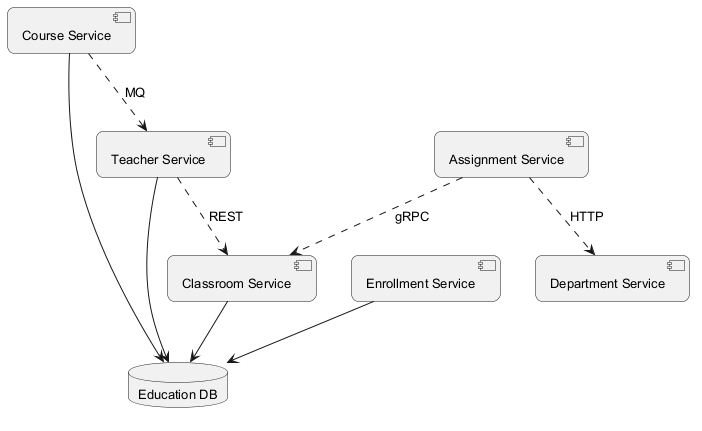

The diagram above was rendered by PlantUML. Its source (embedded in the PNG):
@startuml
skinparam backgroundColor #FFFFFF
skinparam roundCorner 15
skinparam defaultFontSize 13
component "Classroom Service" as C_ClassroomService
component "Teacher Service" as C_TeacherService
component "Department Service" as C_DepartmentService
component "Course Service" as C_CourseService
component "Enrollment Service" as C_EnrollmentService
component "Assignment Service" as C_AssignmentService
database "Education DB" as DB_education
C_ClassroomService --> DB_education
C_TeacherService --> DB_education
C_CourseService --> DB_education
C_EnrollmentService --> DB_education
C_TeacherService ..> C_ClassroomService : REST
C_AssignmentService ..> C_ClassroomService : gRPC
C_AssignmentService ..> C_DepartmentService : HTTP
C_CourseService ..> C_TeacherService : MQ
@enduml